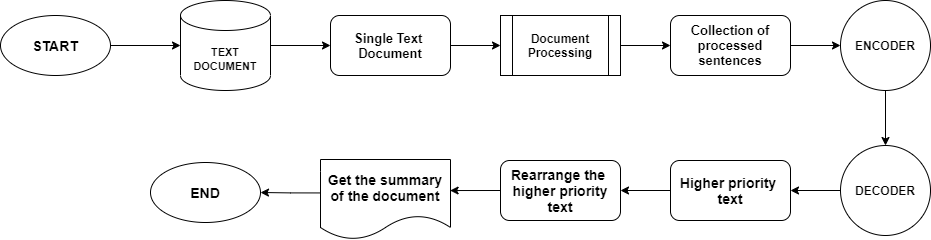

The diagram above was exported from draw.io. Its source (the exported page's mxGraphModel, read from the mxfile embedded in the PNG):
<mxGraphModel dx="1038" dy="579" grid="1" gridSize="10" guides="1" tooltips="1" connect="1" arrows="1" fold="1" page="1" pageScale="1" pageWidth="850" pageHeight="1100" math="0" shadow="0">
  <root>
    <mxCell id="0" />
    <mxCell id="1" parent="0" />
    <mxCell id="Kb4Jltb2tSPTdHMpCPfn-17" style="edgeStyle=orthogonalEdgeStyle;rounded=0;orthogonalLoop=1;jettySize=auto;html=1;exitX=1;exitY=0.5;exitDx=0;exitDy=0;exitPerimeter=0;entryX=0;entryY=0.5;entryDx=0;entryDy=0;" edge="1" parent="1" source="Kb4Jltb2tSPTdHMpCPfn-2" target="Kb4Jltb2tSPTdHMpCPfn-4">
      <mxGeometry relative="1" as="geometry" />
    </mxCell>
    <mxCell id="Kb4Jltb2tSPTdHMpCPfn-2" value="&lt;b&gt;&lt;font style=&quot;font-size: 11px&quot;&gt;TEXT DOCUMENT&lt;/font&gt;&lt;/b&gt;" style="shape=cylinder3;whiteSpace=wrap;html=1;boundedLbl=1;backgroundOutline=1;size=15;" vertex="1" parent="1">
      <mxGeometry x="250" y="225" width="90" height="90" as="geometry" />
    </mxCell>
    <mxCell id="Kb4Jltb2tSPTdHMpCPfn-19" style="edgeStyle=orthogonalEdgeStyle;rounded=0;orthogonalLoop=1;jettySize=auto;html=1;exitX=1;exitY=0.5;exitDx=0;exitDy=0;entryX=0;entryY=0.5;entryDx=0;entryDy=0;" edge="1" parent="1" source="Kb4Jltb2tSPTdHMpCPfn-3" target="Kb4Jltb2tSPTdHMpCPfn-5">
      <mxGeometry relative="1" as="geometry" />
    </mxCell>
    <mxCell id="Kb4Jltb2tSPTdHMpCPfn-3" value="&lt;b&gt;Document&lt;br&gt;Processing&lt;/b&gt;" style="shape=process;whiteSpace=wrap;html=1;backgroundOutline=1;" vertex="1" parent="1">
      <mxGeometry x="570" y="240" width="120" height="60" as="geometry" />
    </mxCell>
    <mxCell id="Kb4Jltb2tSPTdHMpCPfn-18" style="edgeStyle=orthogonalEdgeStyle;rounded=0;orthogonalLoop=1;jettySize=auto;html=1;exitX=1;exitY=0.5;exitDx=0;exitDy=0;entryX=0;entryY=0.5;entryDx=0;entryDy=0;" edge="1" parent="1" source="Kb4Jltb2tSPTdHMpCPfn-4" target="Kb4Jltb2tSPTdHMpCPfn-3">
      <mxGeometry relative="1" as="geometry" />
    </mxCell>
    <mxCell id="Kb4Jltb2tSPTdHMpCPfn-4" value="&lt;font style=&quot;font-size: 13px&quot;&gt;&lt;b&gt;Single Text &lt;br&gt;Document&lt;/b&gt;&lt;/font&gt;" style="rounded=1;whiteSpace=wrap;html=1;" vertex="1" parent="1">
      <mxGeometry x="400" y="240" width="120" height="60" as="geometry" />
    </mxCell>
    <mxCell id="Kb4Jltb2tSPTdHMpCPfn-20" style="edgeStyle=orthogonalEdgeStyle;rounded=0;orthogonalLoop=1;jettySize=auto;html=1;exitX=1;exitY=0.5;exitDx=0;exitDy=0;entryX=0;entryY=0.5;entryDx=0;entryDy=0;" edge="1" parent="1" source="Kb4Jltb2tSPTdHMpCPfn-5" target="Kb4Jltb2tSPTdHMpCPfn-6">
      <mxGeometry relative="1" as="geometry" />
    </mxCell>
    <mxCell id="Kb4Jltb2tSPTdHMpCPfn-5" value="&lt;font style=&quot;font-size: 13px&quot;&gt;&lt;b&gt;Collection of&lt;br&gt;processed sentences&lt;/b&gt;&lt;/font&gt;" style="rounded=1;whiteSpace=wrap;html=1;" vertex="1" parent="1">
      <mxGeometry x="740" y="240" width="120" height="60" as="geometry" />
    </mxCell>
    <mxCell id="Kb4Jltb2tSPTdHMpCPfn-22" style="edgeStyle=orthogonalEdgeStyle;rounded=0;orthogonalLoop=1;jettySize=auto;html=1;exitX=0.5;exitY=1;exitDx=0;exitDy=0;entryX=0.5;entryY=0;entryDx=0;entryDy=0;" edge="1" parent="1" source="Kb4Jltb2tSPTdHMpCPfn-6" target="Kb4Jltb2tSPTdHMpCPfn-7">
      <mxGeometry relative="1" as="geometry" />
    </mxCell>
    <mxCell id="Kb4Jltb2tSPTdHMpCPfn-6" value="&lt;b&gt;ENCODER&lt;/b&gt;" style="ellipse;whiteSpace=wrap;html=1;aspect=fixed;" vertex="1" parent="1">
      <mxGeometry x="910" y="225" width="90" height="90" as="geometry" />
    </mxCell>
    <mxCell id="Kb4Jltb2tSPTdHMpCPfn-23" style="edgeStyle=orthogonalEdgeStyle;rounded=0;orthogonalLoop=1;jettySize=auto;html=1;exitX=0;exitY=0.5;exitDx=0;exitDy=0;entryX=1;entryY=0.5;entryDx=0;entryDy=0;" edge="1" parent="1" source="Kb4Jltb2tSPTdHMpCPfn-7" target="Kb4Jltb2tSPTdHMpCPfn-8">
      <mxGeometry relative="1" as="geometry" />
    </mxCell>
    <mxCell id="Kb4Jltb2tSPTdHMpCPfn-7" value="&lt;b&gt;DECODER&lt;/b&gt;" style="ellipse;whiteSpace=wrap;html=1;aspect=fixed;" vertex="1" parent="1">
      <mxGeometry x="910" y="370" width="90" height="90" as="geometry" />
    </mxCell>
    <mxCell id="Kb4Jltb2tSPTdHMpCPfn-24" style="edgeStyle=orthogonalEdgeStyle;rounded=0;orthogonalLoop=1;jettySize=auto;html=1;exitX=0;exitY=0.5;exitDx=0;exitDy=0;entryX=1;entryY=0.5;entryDx=0;entryDy=0;" edge="1" parent="1" source="Kb4Jltb2tSPTdHMpCPfn-8" target="Kb4Jltb2tSPTdHMpCPfn-9">
      <mxGeometry relative="1" as="geometry" />
    </mxCell>
    <mxCell id="Kb4Jltb2tSPTdHMpCPfn-8" value="&lt;b style=&quot;font-size: 14px&quot;&gt;&lt;span&gt;Higher priority&amp;nbsp;&lt;br&gt;&lt;/span&gt;text&lt;/b&gt;" style="rounded=1;whiteSpace=wrap;html=1;" vertex="1" parent="1">
      <mxGeometry x="740" y="385" width="120" height="60" as="geometry" />
    </mxCell>
    <mxCell id="Kb4Jltb2tSPTdHMpCPfn-26" style="edgeStyle=orthogonalEdgeStyle;rounded=0;orthogonalLoop=1;jettySize=auto;html=1;exitX=0;exitY=0.5;exitDx=0;exitDy=0;entryX=0.997;entryY=0.388;entryDx=0;entryDy=0;entryPerimeter=0;" edge="1" parent="1" source="Kb4Jltb2tSPTdHMpCPfn-9" target="Kb4Jltb2tSPTdHMpCPfn-12">
      <mxGeometry relative="1" as="geometry" />
    </mxCell>
    <mxCell id="Kb4Jltb2tSPTdHMpCPfn-9" value="&lt;span style=&quot;font-size: 14px&quot;&gt;&lt;b&gt;Rearrange the&amp;nbsp; higher priority text&lt;/b&gt;&lt;/span&gt;" style="rounded=1;whiteSpace=wrap;html=1;" vertex="1" parent="1">
      <mxGeometry x="570" y="385" width="120" height="60" as="geometry" />
    </mxCell>
    <mxCell id="Kb4Jltb2tSPTdHMpCPfn-27" style="edgeStyle=orthogonalEdgeStyle;rounded=0;orthogonalLoop=1;jettySize=auto;html=1;exitX=0;exitY=0.418;exitDx=0;exitDy=0;entryX=1;entryY=0.5;entryDx=0;entryDy=0;exitPerimeter=0;" edge="1" parent="1" source="Kb4Jltb2tSPTdHMpCPfn-12" target="Kb4Jltb2tSPTdHMpCPfn-14">
      <mxGeometry relative="1" as="geometry" />
    </mxCell>
    <mxCell id="Kb4Jltb2tSPTdHMpCPfn-12" value="&lt;b&gt;&lt;font style=&quot;font-size: 14px&quot;&gt;Get the summary of the document&lt;/font&gt;&lt;/b&gt;" style="shape=document;whiteSpace=wrap;html=1;boundedLbl=1;" vertex="1" parent="1">
      <mxGeometry x="390" y="384" width="130" height="80" as="geometry" />
    </mxCell>
    <mxCell id="Kb4Jltb2tSPTdHMpCPfn-14" value="&lt;b&gt;&lt;font style=&quot;font-size: 14px&quot;&gt;END&lt;/font&gt;&lt;/b&gt;" style="ellipse;whiteSpace=wrap;html=1;" vertex="1" parent="1">
      <mxGeometry x="220" y="387" width="110" height="60" as="geometry" />
    </mxCell>
    <mxCell id="Kb4Jltb2tSPTdHMpCPfn-16" style="edgeStyle=orthogonalEdgeStyle;rounded=0;orthogonalLoop=1;jettySize=auto;html=1;exitX=1;exitY=0.5;exitDx=0;exitDy=0;entryX=0;entryY=0.5;entryDx=0;entryDy=0;entryPerimeter=0;" edge="1" parent="1" source="Kb4Jltb2tSPTdHMpCPfn-15" target="Kb4Jltb2tSPTdHMpCPfn-2">
      <mxGeometry relative="1" as="geometry" />
    </mxCell>
    <mxCell id="Kb4Jltb2tSPTdHMpCPfn-15" value="&lt;b&gt;&lt;font style=&quot;font-size: 14px&quot;&gt;START&lt;/font&gt;&lt;/b&gt;" style="ellipse;whiteSpace=wrap;html=1;" vertex="1" parent="1">
      <mxGeometry x="70" y="240" width="110" height="60" as="geometry" />
    </mxCell>
  </root>
</mxGraphModel>